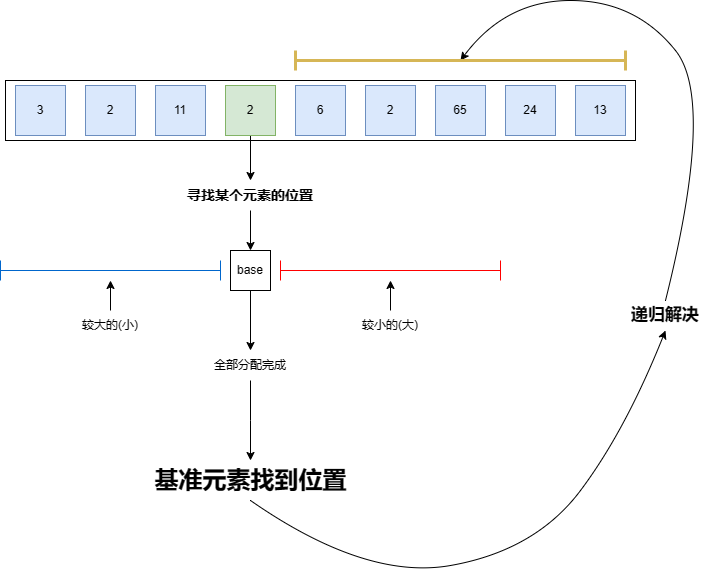

The diagram above was exported from draw.io. Its source (the exported page's mxGraphModel, read from the mxfile embedded in the PNG):
<mxGraphModel dx="2254" dy="1560" grid="1" gridSize="10" guides="1" tooltips="1" connect="1" arrows="1" fold="1" page="1" pageScale="1" pageWidth="1169" pageHeight="827" math="0" shadow="0">
  <root>
    <mxCell id="0" />
    <mxCell id="1" parent="0" />
    <mxCell id="TbOg0vxuiCYGP8hXyy-K-1" value="" style="rounded=0;whiteSpace=wrap;html=1;" vertex="1" parent="1">
      <mxGeometry x="227" y="204" width="630" height="60" as="geometry" />
    </mxCell>
    <mxCell id="TbOg0vxuiCYGP8hXyy-K-2" value="3" style="whiteSpace=wrap;html=1;aspect=fixed;fillColor=#dae8fc;strokeColor=#6c8ebf;" vertex="1" parent="1">
      <mxGeometry x="237" y="209" width="50" height="50" as="geometry" />
    </mxCell>
    <mxCell id="TbOg0vxuiCYGP8hXyy-K-3" value="2" style="whiteSpace=wrap;html=1;aspect=fixed;fillColor=#dae8fc;strokeColor=#6c8ebf;" vertex="1" parent="1">
      <mxGeometry x="307" y="209" width="50" height="50" as="geometry" />
    </mxCell>
    <mxCell id="TbOg0vxuiCYGP8hXyy-K-4" value="11" style="whiteSpace=wrap;html=1;aspect=fixed;fillColor=#dae8fc;strokeColor=#6c8ebf;" vertex="1" parent="1">
      <mxGeometry x="377" y="209" width="50" height="50" as="geometry" />
    </mxCell>
    <mxCell id="TbOg0vxuiCYGP8hXyy-K-22" value="" style="edgeStyle=orthogonalEdgeStyle;rounded=0;orthogonalLoop=1;jettySize=auto;html=1;entryX=0.5;entryY=0;entryDx=0;entryDy=0;" edge="1" parent="1" source="TbOg0vxuiCYGP8hXyy-K-5" target="TbOg0vxuiCYGP8hXyy-K-13">
      <mxGeometry relative="1" as="geometry" />
    </mxCell>
    <mxCell id="TbOg0vxuiCYGP8hXyy-K-5" value="2" style="whiteSpace=wrap;html=1;aspect=fixed;fillColor=#d5e8d4;strokeColor=#82b366;" vertex="1" parent="1">
      <mxGeometry x="447" y="209" width="50" height="50" as="geometry" />
    </mxCell>
    <mxCell id="TbOg0vxuiCYGP8hXyy-K-6" value="6" style="whiteSpace=wrap;html=1;aspect=fixed;fillColor=#dae8fc;strokeColor=#6c8ebf;" vertex="1" parent="1">
      <mxGeometry x="517" y="209" width="50" height="50" as="geometry" />
    </mxCell>
    <mxCell id="TbOg0vxuiCYGP8hXyy-K-7" value="2" style="whiteSpace=wrap;html=1;aspect=fixed;fillColor=#dae8fc;strokeColor=#6c8ebf;" vertex="1" parent="1">
      <mxGeometry x="587" y="209" width="50" height="50" as="geometry" />
    </mxCell>
    <mxCell id="TbOg0vxuiCYGP8hXyy-K-8" value="65" style="whiteSpace=wrap;html=1;aspect=fixed;fillColor=#dae8fc;strokeColor=#6c8ebf;" vertex="1" parent="1">
      <mxGeometry x="657" y="209" width="50" height="50" as="geometry" />
    </mxCell>
    <mxCell id="TbOg0vxuiCYGP8hXyy-K-9" value="24" style="whiteSpace=wrap;html=1;aspect=fixed;fillColor=#dae8fc;strokeColor=#6c8ebf;" vertex="1" parent="1">
      <mxGeometry x="727" y="209" width="50" height="50" as="geometry" />
    </mxCell>
    <mxCell id="TbOg0vxuiCYGP8hXyy-K-11" value="13" style="whiteSpace=wrap;html=1;aspect=fixed;fillColor=#dae8fc;strokeColor=#6c8ebf;" vertex="1" parent="1">
      <mxGeometry x="797" y="209" width="50" height="50" as="geometry" />
    </mxCell>
    <mxCell id="TbOg0vxuiCYGP8hXyy-K-12" value="" style="shape=crossbar;whiteSpace=wrap;html=1;rounded=1;strokeColor=#FF0000;" vertex="1" parent="1">
      <mxGeometry x="502" y="384" width="220" height="20" as="geometry" />
    </mxCell>
    <mxCell id="TbOg0vxuiCYGP8hXyy-K-24" value="" style="edgeStyle=orthogonalEdgeStyle;rounded=0;orthogonalLoop=1;jettySize=auto;html=1;" edge="1" parent="1" source="TbOg0vxuiCYGP8hXyy-K-13" target="TbOg0vxuiCYGP8hXyy-K-16">
      <mxGeometry relative="1" as="geometry" />
    </mxCell>
    <mxCell id="TbOg0vxuiCYGP8hXyy-K-13" value="&lt;b&gt;&lt;font style=&quot;font-size: 14px;&quot;&gt;寻找某个元素的位置&lt;/font&gt;&lt;/b&gt;" style="text;html=1;align=center;verticalAlign=middle;whiteSpace=wrap;rounded=0;strokeWidth=5;strokeColor=none;" vertex="1" parent="1">
      <mxGeometry x="402" y="304" width="140" height="30" as="geometry" />
    </mxCell>
    <mxCell id="TbOg0vxuiCYGP8hXyy-K-15" value="" style="shape=crossbar;whiteSpace=wrap;html=1;rounded=1;strokeColor=#0066CC;" vertex="1" parent="1">
      <mxGeometry x="222" y="384" width="220" height="20" as="geometry" />
    </mxCell>
    <mxCell id="TbOg0vxuiCYGP8hXyy-K-26" value="" style="edgeStyle=orthogonalEdgeStyle;rounded=0;orthogonalLoop=1;jettySize=auto;html=1;" edge="1" parent="1" source="TbOg0vxuiCYGP8hXyy-K-16" target="TbOg0vxuiCYGP8hXyy-K-25">
      <mxGeometry relative="1" as="geometry" />
    </mxCell>
    <mxCell id="TbOg0vxuiCYGP8hXyy-K-16" value="base" style="whiteSpace=wrap;html=1;aspect=fixed;" vertex="1" parent="1">
      <mxGeometry x="452" y="374" width="40" height="40" as="geometry" />
    </mxCell>
    <mxCell id="TbOg0vxuiCYGP8hXyy-K-21" value="" style="edgeStyle=orthogonalEdgeStyle;rounded=0;orthogonalLoop=1;jettySize=auto;html=1;" edge="1" parent="1" source="TbOg0vxuiCYGP8hXyy-K-18" target="TbOg0vxuiCYGP8hXyy-K-15">
      <mxGeometry relative="1" as="geometry" />
    </mxCell>
    <mxCell id="TbOg0vxuiCYGP8hXyy-K-18" value="较大的(小)" style="text;html=1;align=center;verticalAlign=middle;whiteSpace=wrap;rounded=0;" vertex="1" parent="1">
      <mxGeometry x="302" y="434" width="60" height="30" as="geometry" />
    </mxCell>
    <mxCell id="TbOg0vxuiCYGP8hXyy-K-20" value="" style="edgeStyle=orthogonalEdgeStyle;rounded=0;orthogonalLoop=1;jettySize=auto;html=1;" edge="1" parent="1" source="TbOg0vxuiCYGP8hXyy-K-19" target="TbOg0vxuiCYGP8hXyy-K-12">
      <mxGeometry relative="1" as="geometry" />
    </mxCell>
    <mxCell id="TbOg0vxuiCYGP8hXyy-K-19" value="较小的(大)" style="text;html=1;align=center;verticalAlign=middle;whiteSpace=wrap;rounded=0;" vertex="1" parent="1">
      <mxGeometry x="582" y="434" width="60" height="30" as="geometry" />
    </mxCell>
    <mxCell id="TbOg0vxuiCYGP8hXyy-K-28" value="" style="edgeStyle=orthogonalEdgeStyle;rounded=0;orthogonalLoop=1;jettySize=auto;html=1;curved=1;" edge="1" parent="1" source="TbOg0vxuiCYGP8hXyy-K-25">
      <mxGeometry relative="1" as="geometry">
        <mxPoint x="472" y="584" as="targetPoint" />
      </mxGeometry>
    </mxCell>
    <mxCell id="TbOg0vxuiCYGP8hXyy-K-25" value="全部分配完成" style="text;html=1;align=center;verticalAlign=middle;whiteSpace=wrap;rounded=0;" vertex="1" parent="1">
      <mxGeometry x="427" y="474" width="90" height="30" as="geometry" />
    </mxCell>
    <mxCell id="TbOg0vxuiCYGP8hXyy-K-29" value="基准元素找到位置" style="text;strokeColor=none;fillColor=none;html=1;fontSize=24;fontStyle=1;verticalAlign=middle;align=center;" vertex="1" parent="1">
      <mxGeometry x="422" y="584" width="100" height="40" as="geometry" />
    </mxCell>
    <mxCell id="TbOg0vxuiCYGP8hXyy-K-30" value="" style="curved=1;endArrow=classic;html=1;rounded=0;exitX=0.5;exitY=0;exitDx=0;exitDy=0;entryX=0.5;entryY=0.5;entryDx=0;entryDy=0;entryPerimeter=0;" edge="1" parent="1" source="TbOg0vxuiCYGP8hXyy-K-34" target="TbOg0vxuiCYGP8hXyy-K-31">
      <mxGeometry width="50" height="50" relative="1" as="geometry">
        <mxPoint x="677" y="644" as="sourcePoint" />
        <mxPoint x="897" y="374" as="targetPoint" />
        <Array as="points">
          <mxPoint x="937" y="224" />
          <mxPoint x="857" y="124" />
          <mxPoint x="727" y="124" />
        </Array>
      </mxGeometry>
    </mxCell>
    <mxCell id="TbOg0vxuiCYGP8hXyy-K-31" value="" style="shape=crossbar;whiteSpace=wrap;html=1;rounded=1;strokeWidth=3;strokeColor=#d6b656;fillColor=#fff2cc;" vertex="1" parent="1">
      <mxGeometry x="517" y="174" width="330" height="20" as="geometry" />
    </mxCell>
    <mxCell id="TbOg0vxuiCYGP8hXyy-K-33" value="" style="curved=1;endArrow=classic;html=1;rounded=0;exitX=0.5;exitY=1;exitDx=0;exitDy=0;entryX=0.5;entryY=1;entryDx=0;entryDy=0;" edge="1" parent="1" source="TbOg0vxuiCYGP8hXyy-K-29" target="TbOg0vxuiCYGP8hXyy-K-34">
      <mxGeometry width="50" height="50" relative="1" as="geometry">
        <mxPoint x="472" y="624" as="sourcePoint" />
        <mxPoint x="682" y="184" as="targetPoint" />
        <Array as="points">
          <mxPoint x="587" y="704" />
          <mxPoint x="757" y="674" />
          <mxPoint x="847" y="554" />
        </Array>
      </mxGeometry>
    </mxCell>
    <mxCell id="TbOg0vxuiCYGP8hXyy-K-34" value="&lt;font style=&quot;font-size: 17px;&quot;&gt;&lt;b&gt;递归解决&lt;/b&gt;&lt;/font&gt;" style="text;html=1;align=center;verticalAlign=middle;whiteSpace=wrap;rounded=0;" vertex="1" parent="1">
      <mxGeometry x="827" y="424" width="120" height="30" as="geometry" />
    </mxCell>
  </root>
</mxGraphModel>